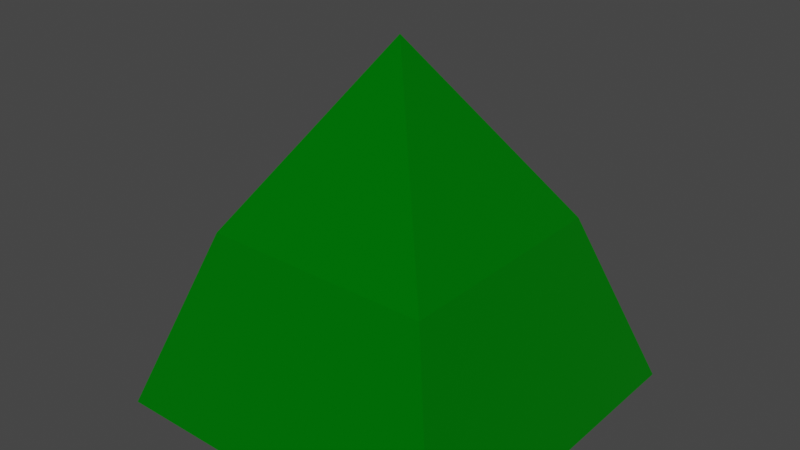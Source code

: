 # Source: 3.blend  (saved by Blender 2.80.41; exported with 4.5.12 LTS)
import bpy
from mathutils import Matrix  # noqa: F401  (used for matrix-valued properties, if any)

bpy.ops.wm.read_factory_settings(use_empty=True)
scene = bpy.context.scene
scene.name = 'Scene'

# ---- collections
col_collection = bpy.data.collections.new('Collection'); scene.collection.children.link(col_collection)

# ---- materials (node trees are filled in below, after node groups)
mat_material_002 = bpy.data.materials.new('Material.002')
mat_material_002.use_transparent_shadow = False
mat_material_002.roughness = 0.25

# ---- material node trees
mat_material_002.use_nodes = True; mat_material_002.node_tree.nodes.clear()
_N = mat_material_002.node_tree.nodes; _L = mat_material_002.node_tree.links
n0 = _N.new('ShaderNodeOutputMaterial'); n0.name = 'Material Output'; n0.location = (300, 300)
n1 = _N.new('ShaderNodeBsdfPrincipled'); n1.name = 'Principled BSDF'; n1.location = (10, 300)
n1.distribution = 'GGX'
n1.subsurface_method = 'BURLEY'
n1.inputs[0].default_value = (0.0, 1.0, 0.01212, 1.0)
n1.inputs[1].default_value = 0.9083
n1.inputs[2].default_value = 0.1376
n1.inputs[3].default_value = 1.45
n1.inputs[13].default_value = 0.7294
_L.new(n1.outputs[0], n0.inputs[0])
n0.is_active_output = True

# ---- world
world_world = bpy.data.worlds.new('World'); scene.world = world_world
world_world.use_nodes = True; world_world.node_tree.nodes.clear()
_N = world_world.node_tree.nodes; _L = world_world.node_tree.links
n0 = _N.new('ShaderNodeOutputWorld'); n0.name = 'World Output'; n0.location = (300, 300)
n1 = _N.new('ShaderNodeBackground'); n1.name = 'Background'; n1.location = (10, 300)
n1.inputs[0].default_value = (0.05088, 0.05088, 0.05088, 1.0)
_L.new(n1.outputs[0], n0.inputs[0])
n0.is_active_output = True
world_world.color = (0.05088, 0.05088, 0.05088)
world_world.use_sun_shadow = False
world_world.sun_shadow_jitter_overblur = 0.0

# ---- meshes
me_cube_001 = bpy.data.meshes.new('Cube.001')
me_cube_001.from_pydata([(1.0, 1.0, -1.0), (1.0, -1.0, -1.0), (-1.0, 1.0, -1.0), (0.0, 0.0, 1.0), (-1.0, -1.0, -1.0), (-1.0, 0.0, -1.0), (0.0, 1.0, -1.0), (-0.65, -0.65, 0.0), (0.0, -1.0, -1.0), (1.0, 0.0, -1.0), (0.65, 0.65, 0.0), (0.65, -0.65, 0.0), (-0.65, 0.65, 0.0), (0.0, 0.0, -1.0)], [], [(1, 11, 8), (4, 7, 5), (13, 9, 1, 8), (0, 10, 9), (2, 12, 6), (6, 10, 0), (6, 12, 10), (12, 3, 10), (9, 11, 1), (9, 10, 11), (10, 3, 11), (5, 13, 8, 4), (2, 6, 13, 5), (6, 0, 9, 13), (5, 12, 2), (5, 7, 12), (7, 3, 12), (8, 7, 4), (8, 11, 7), (11, 3, 7)])
_uv = me_cube_001.uv_layers.new(name='UVMap')
_uv.uv.foreach_set('vector', [0.375, 0.25, 0.5, 0.375, 0.375, 0.375, 0.375, 0.5, 0.5, 0.625, 0.375, 0.625, 0.5, 0.875, 0.625, 0.875, 0.625, 1.0, 0.5, 1.0, 0.125, 0.5, 0.25, 0.625, 0.125, 0.625, 0.625, 0.5, 0.75, 0.625, 0.625, 0.625, 0.625, 0.625, 0.75, 0.75, 0.625, 0.75, 0.625, 0.625, 0.75, 0.625, 0.75, 0.75, 0.75, 0.625, 0.875, 0.75, 0.75, 0.75, 0.125, 0.625, 0.25, 0.75, 0.125, 0.75, 0.125, 0.625, 0.25, 0.625, 0.25, 0.75, 0.25, 0.625, 0.375, 0.75, 0.25, 0.75, 0.375, 0.875, 0.5, 0.875, 0.5, 1.0, 0.375, 1.0, 0.375, 0.75, 0.5, 0.75, 0.5, 0.875, 0.375, 0.875, 0.5, 0.75, 0.625, 0.75, 0.625, 0.875, 0.5, 0.875, 0.375, 0.625, 0.5, 0.75, 0.375, 0.75, 0.375, 0.625, 0.5, 0.625, 0.5, 0.75, 0.5, 0.625, 0.625, 0.75, 0.5, 0.75, 0.375, 0.375, 0.5, 0.5, 0.375, 0.5, 0.375, 0.375, 0.5, 0.375, 0.5, 0.5, 0.5, 0.375, 0.625, 0.5, 0.5, 0.5])
me_cube_001.materials.append(mat_material_002)
me_cube_001.use_remesh_preserve_volume = False
me_cube_001.use_remesh_preserve_attributes = False
me_cube_001.use_mirror_vertex_groups = False
me_cube_001.update()

# ---- objects
ob_cube_001 = bpy.data.objects.new('Cube.001', me_cube_001)

# ---- transforms, parenting, visibility, modifiers, constraints
ob_cube_001.location = (0.0, 0.0, 0.0)
ob_cube_001.scale = (0.5, 0.5, 0.5)
ob_cube_001.lock_rotations_4d = False
ob_cube_001.empty_display_type = 'ARROWS'
ob_cube_001.lineart.crease_threshold = 0.0

# ---- collection membership
col_collection.objects.link(ob_cube_001)

# ---- scene / render settings (as saved in the file)
scene.frame_start = 1; scene.frame_end = 250; scene.frame_set(1)
scene.render.engine = 'BLENDER_EEVEE_NEXT'
scene.render.motion_blur_shutter = 1.0
scene.cycles.use_denoising = False
scene.cycles.samples = 128
scene.cycles.sampling_pattern = 'TABULATED_SOBOL'
scene.cycles.use_adaptive_sampling = False
scene.cycles.use_light_tree = False
scene.view_settings.view_transform = 'Filmic'
bpy.context.view_layer.update()

# ---- added for rendering (the .blend has no active camera and no usable light): camera, sun
cam_auto = bpy.data.cameras.new('AutoCamera')
cam_auto.lens = 50.0
cam_auto.sensor_width = 36.0
cam_auto.clip_end = 1000.0
ob_auto_camera = bpy.data.objects.new('AutoCamera', cam_auto)
scene.collection.objects.link(ob_auto_camera)
ob_auto_camera.location = (1.60254, -1.92304, 1.28203)
ob_auto_camera.rotation_euler = (1.09748, -7.21219e-08, 0.694738)
scene.camera = ob_auto_camera
light_auto_sun = bpy.data.lights.new('AutoSun', 'SUN')
light_auto_sun.energy = 3.0
light_auto_sun.angle = 0.0523599
ob_auto_sun = bpy.data.objects.new('AutoSun', light_auto_sun)
scene.collection.objects.link(ob_auto_sun)
ob_auto_sun.rotation_euler = (0.872665, 0.174533, 0.523599)
bpy.context.view_layer.update()
